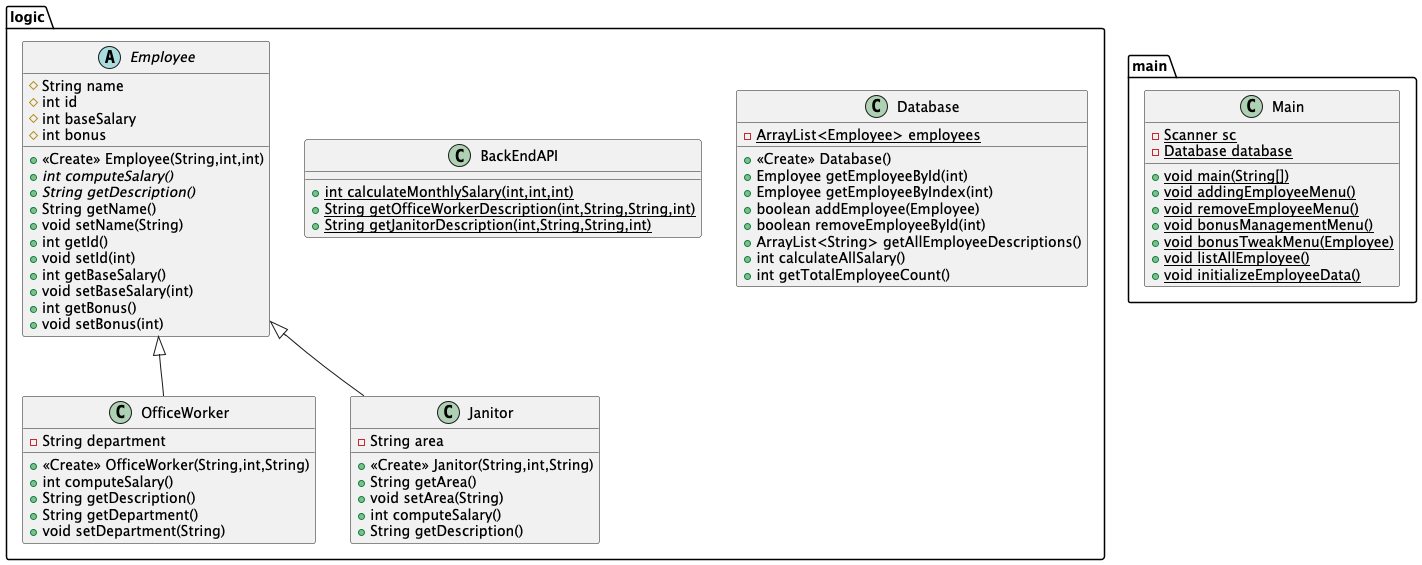

The diagram above was rendered by PlantUML. Its source (embedded in the PNG):
@startuml
abstract class logic.Employee {
# String name
# int id
# int baseSalary
# int bonus
+ <<Create>> Employee(String,int,int)
+ {abstract}int computeSalary()
+ {abstract}String getDescription()
+ String getName()
+ void setName(String)
+ int getId()
+ void setId(int)
+ int getBaseSalary()
+ void setBaseSalary(int)
+ int getBonus()
+ void setBonus(int)
}


class logic.OfficeWorker {
- String department
+ <<Create>> OfficeWorker(String,int,String)
+ int computeSalary()
+ String getDescription()
+ String getDepartment()
+ void setDepartment(String)
}


class main.Main {
- {static} Scanner sc
- {static} Database database
+ {static} void main(String[])
+ {static} void addingEmployeeMenu()
+ {static} void removeEmployeeMenu()
+ {static} void bonusManagementMenu()
+ {static} void bonusTweakMenu(Employee)
+ {static} void listAllEmployee()
+ {static} void initializeEmployeeData()
}


class logic.BackEndAPI {
+ {static} int calculateMonthlySalary(int,int,int)
+ {static} String getOfficeWorkerDescription(int,String,String,int)
+ {static} String getJanitorDescription(int,String,String,int)
}

class logic.Janitor {
- String area
+ <<Create>> Janitor(String,int,String)
+ String getArea()
+ void setArea(String)
+ int computeSalary()
+ String getDescription()
}


class logic.Database {
- {static} ArrayList<Employee> employees
+ <<Create>> Database()
+ Employee getEmployeeById(int)
+ Employee getEmployeeByIndex(int)
+ boolean addEmployee(Employee)
+ boolean removeEmployeeById(int)
+ ArrayList<String> getAllEmployeeDescriptions()
+ int calculateAllSalary()
+ int getTotalEmployeeCount()
}




logic.Employee <|-- logic.OfficeWorker
logic.Employee <|-- logic.Janitor
@enduml